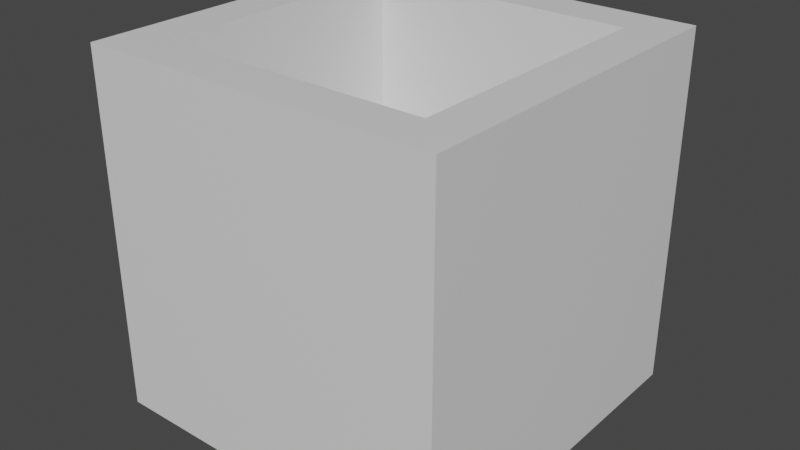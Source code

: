 # Source: pipe.blend  (saved by Blender 2.83.19; exported with 4.5.12 LTS)
import bpy
from mathutils import Matrix  # noqa: F401  (used for matrix-valued properties, if any)

bpy.ops.wm.read_factory_settings(use_empty=True)
scene = bpy.context.scene
scene.name = 'Scene'

# ---- collections
col_collection = bpy.data.collections.new('Collection'); scene.collection.children.link(col_collection)

# ---- materials (node trees are filled in below, after node groups)
mat_material = bpy.data.materials.new('Material')
mat_material.alpha_threshold = 0.0
mat_material.use_transparent_shadow = False
mat_material.line_color = (0.0, 0.0, 0.0, 1.0)

# ---- material node trees
mat_material.use_nodes = True; mat_material.node_tree.nodes.clear()
_N = mat_material.node_tree.nodes; _L = mat_material.node_tree.links
n0 = _N.new('ShaderNodeOutputMaterial'); n0.name = 'Material Output'; n0.location = (300, 300)
n1 = _N.new('ShaderNodeBsdfPrincipled'); n1.name = 'Principled BSDF'; n1.location = (10, 300)
n1.distribution = 'GGX'
n1.subsurface_method = 'BURLEY'
n1.inputs[2].default_value = 0.4
n1.inputs[3].default_value = 1.45
n1.inputs[27].default_value = (0.0, 0.0, 0.0, 1.0)
n1.inputs[28].default_value = 1.0
_L.new(n1.outputs[0], n0.inputs[0])
n0.is_active_output = True

# ---- world
world_world = bpy.data.worlds.new('World'); scene.world = world_world
world_world.use_nodes = True; world_world.node_tree.nodes.clear()
_N = world_world.node_tree.nodes; _L = world_world.node_tree.links
n0 = _N.new('ShaderNodeOutputWorld'); n0.name = 'World Output'; n0.location = (300, 300)
n1 = _N.new('ShaderNodeBackground'); n1.name = 'Background'; n1.location = (10, 300)
n1.inputs[0].default_value = (0.05088, 0.05088, 0.05088, 1.0)
_L.new(n1.outputs[0], n0.inputs[0])
n0.is_active_output = True
world_world.color = (0.05088, 0.05088, 0.05088)
world_world.use_sun_shadow = False
world_world.sun_shadow_jitter_overblur = 0.0

# ---- meshes
me_cube = bpy.data.meshes.new('Cube')
me_cube.from_pydata([(0.7539, 0.7539, 1.0), (1.0, 1.0, -1.0), (0.7539, -0.7539, 1.0), (1.0, -1.0, -1.0), (-0.7539, 0.7539, 1.0), (-1.0, 1.0, -1.0), (-0.7539, -0.7539, 1.0), (-1.0, -1.0, -1.0), (1.0, -1.0, 1.0), (-1.0, -1.0, 1.0), (1.0, 1.0, 1.0), (-1.0, 1.0, 1.0), (0.7539, -0.7539, -0.1913), (-0.7539, -0.7539, -0.1913), (0.7539, 0.7539, -0.1913), (-0.7539, 0.7539, -0.1913)], [], [(4, 6, 13, 15), (3, 8, 9, 7), (7, 9, 11, 5), (5, 1, 3, 7), (1, 10, 8, 3), (5, 11, 10, 1), (2, 6, 9, 8), (0, 2, 8, 10), (6, 4, 11, 9), (4, 0, 10, 11), (14, 15, 13, 12), (6, 2, 12, 13), (0, 4, 15, 14), (2, 0, 14, 12)])
_uv = me_cube.uv_layers.new(name='UVMap')
_uv.uv.foreach_set('vector', [0.8442, 0.5308, 0.8442, 0.7192, 0.8442, 0.7192, 0.8442, 0.5308, 0.375, 0.75, 0.625, 0.75, 0.625, 1.0, 0.375, 1.0, 0.375, 0.0, 0.625, 0.0, 0.625, 0.25, 0.375, 0.25, 0.125, 0.5, 0.375, 0.5, 0.375, 0.75, 0.125, 0.75, 0.375, 0.5, 0.625, 0.5, 0.625, 0.75, 0.375, 0.75, 0.375, 0.25, 0.625, 0.25, 0.625, 0.5, 0.375, 0.5, 0.6558, 0.7192, 0.8442, 0.7192, 0.875, 0.75, 0.625, 0.75, 0.6558, 0.5308, 0.6558, 0.7192, 0.625, 0.75, 0.625, 0.5, 0.8442, 0.7192, 0.8442, 0.5308, 0.875, 0.5, 0.875, 0.75, 0.8442, 0.5308, 0.6558, 0.5308, 0.625, 0.5, 0.875, 0.5, 0.6558, 0.5308, 0.8442, 0.5308, 0.8442, 0.7192, 0.6558, 0.7192, 0.8442, 0.7192, 0.6558, 0.7192, 0.6558, 0.7192, 0.8442, 0.7192, 0.6558, 0.5308, 0.8442, 0.5308, 0.8442, 0.5308, 0.6558, 0.5308, 0.6558, 0.7192, 0.6558, 0.5308, 0.6558, 0.5308, 0.6558, 0.7192])
me_cube.materials.append(mat_material)
me_cube.use_remesh_preserve_volume = False
me_cube.use_remesh_preserve_attributes = False
me_cube.use_mirror_vertex_groups = False
me_cube.update()

# ---- objects
ob_cube = bpy.data.objects.new('Cube', me_cube)

# ---- transforms, parenting, visibility, modifiers, constraints
ob_cube.location = (0.0, 0.0, 0.0)
ob_cube.lock_rotations_4d = False
ob_cube.empty_display_type = 'ARROWS'
ob_cube.lineart.crease_threshold = 0.0

# ---- collection membership
col_collection.objects.link(ob_cube)

# ---- scene / render settings (as saved in the file)
scene.frame_start = 1; scene.frame_end = 250; scene.frame_set(1)
scene.render.engine = 'BLENDER_EEVEE_NEXT'
scene.cycles.use_denoising = False
scene.cycles.samples = 128
scene.cycles.sampling_pattern = 'TABULATED_SOBOL'
scene.cycles.use_adaptive_sampling = False
scene.cycles.use_light_tree = False
scene.view_settings.view_transform = 'Filmic'
bpy.context.view_layer.update()

# ---- added for rendering (the .blend has no active camera and no usable light): camera, sun
cam_auto = bpy.data.cameras.new('AutoCamera')
cam_auto.lens = 50.0
cam_auto.sensor_width = 36.0
cam_auto.clip_end = 1000.0
ob_auto_camera = bpy.data.objects.new('AutoCamera', cam_auto)
scene.collection.objects.link(ob_auto_camera)
ob_auto_camera.location = (3.20507, -3.84609, 2.56406)
ob_auto_camera.rotation_euler = (1.09748, -7.21219e-08, 0.694738)
scene.camera = ob_auto_camera
light_auto_sun = bpy.data.lights.new('AutoSun', 'SUN')
light_auto_sun.energy = 3.0
light_auto_sun.angle = 0.0523599
ob_auto_sun = bpy.data.objects.new('AutoSun', light_auto_sun)
scene.collection.objects.link(ob_auto_sun)
ob_auto_sun.rotation_euler = (0.872665, 0.174533, 0.523599)
bpy.context.view_layer.update()
